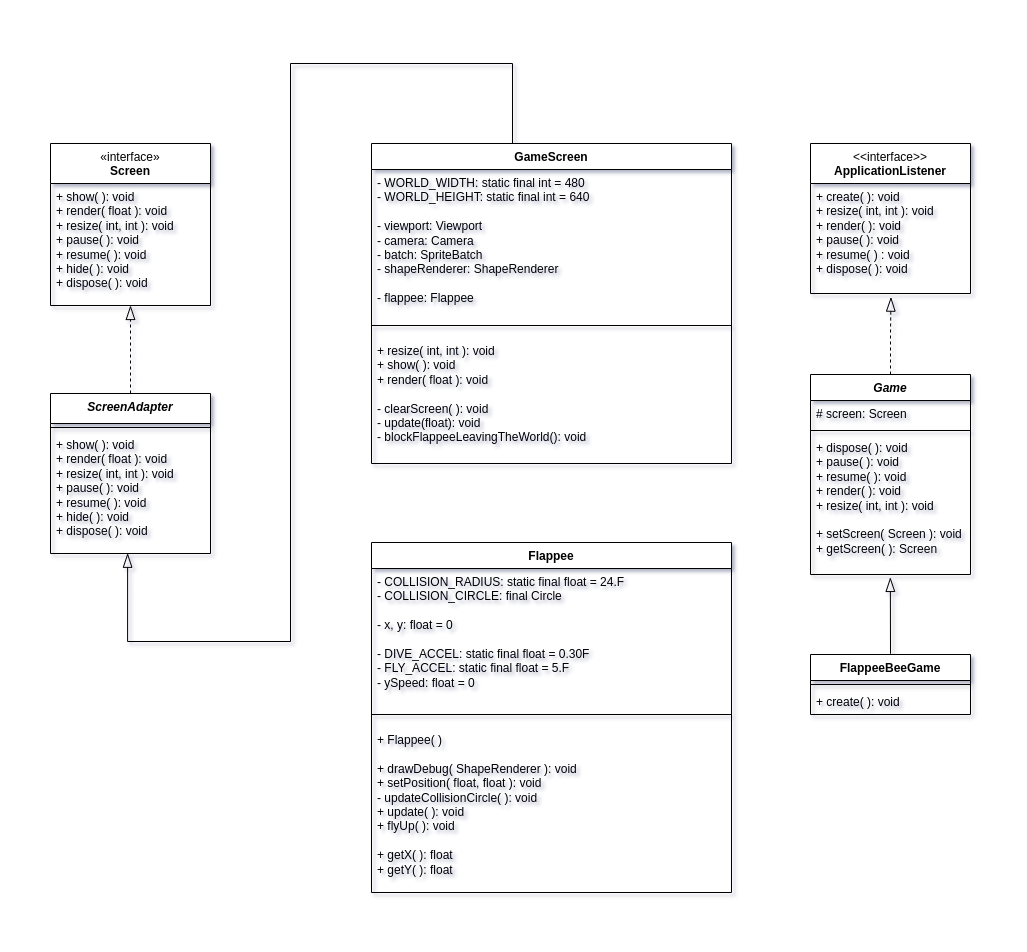

The diagram above was exported from draw.io. Its source (the exported page's mxGraphModel, read from the mxfile embedded in the PNG):
<mxGraphModel dx="521" dy="509" grid="1" gridSize="10" guides="1" tooltips="1" connect="1" arrows="1" fold="1" page="1" pageScale="1" pageWidth="827" pageHeight="1169" math="0" shadow="0">
  <root>
    <mxCell id="0" />
    <mxCell id="1" parent="0" />
    <mxCell id="6yJnT7C3_uJGVyh9SXdD-27" style="edgeStyle=orthogonalEdgeStyle;rounded=0;orthogonalLoop=1;jettySize=auto;html=1;exitX=0.5;exitY=0;exitDx=0;exitDy=0;entryX=0.482;entryY=0.998;entryDx=0;entryDy=0;entryPerimeter=0;endArrow=blockThin;endFill=0;endSize=12;" parent="1" source="6yJnT7C3_uJGVyh9SXdD-1" target="6yJnT7C3_uJGVyh9SXdD-13" edge="1">
      <mxGeometry relative="1" as="geometry">
        <Array as="points">
          <mxPoint x="542" y="120" />
          <mxPoint x="542" y="40" />
          <mxPoint x="320" y="40" />
          <mxPoint x="320" y="618" />
          <mxPoint x="157" y="618" />
        </Array>
      </mxGeometry>
    </mxCell>
    <mxCell id="6yJnT7C3_uJGVyh9SXdD-1" value="GameScreen" style="swimlane;fontStyle=1;align=center;verticalAlign=top;childLayout=stackLayout;horizontal=1;startSize=26;horizontalStack=0;resizeParent=1;resizeParentMax=0;resizeLast=0;collapsible=1;marginBottom=0;whiteSpace=wrap;html=1;" parent="1" vertex="1">
      <mxGeometry x="401" y="120" width="360" height="320" as="geometry">
        <mxRectangle x="417" y="70" width="110" height="30" as="alternateBounds" />
      </mxGeometry>
    </mxCell>
    <mxCell id="6yJnT7C3_uJGVyh9SXdD-2" value="- WORLD_WIDTH: static final int = 480&lt;br&gt;- WORLD_HEIGHT: static final int = 640&lt;br&gt;&lt;br&gt;- viewport: Viewport&lt;br&gt;- camera: Camera&lt;br&gt;- batch: SpriteBatch&lt;br&gt;- shapeRenderer: ShapeRenderer&lt;br&gt;&lt;br&gt;- flappee: Flappee&lt;br&gt;&lt;br&gt;" style="text;strokeColor=none;fillColor=none;align=left;verticalAlign=top;spacingLeft=4;spacingRight=4;overflow=hidden;rotatable=0;points=[[0,0.5],[1,0.5]];portConstraint=eastwest;whiteSpace=wrap;html=1;" parent="6yJnT7C3_uJGVyh9SXdD-1" vertex="1">
      <mxGeometry y="26" width="360" height="144" as="geometry" />
    </mxCell>
    <mxCell id="6yJnT7C3_uJGVyh9SXdD-3" value="" style="line;strokeWidth=1;fillColor=none;align=left;verticalAlign=middle;spacingTop=-1;spacingLeft=3;spacingRight=3;rotatable=0;labelPosition=right;points=[];portConstraint=eastwest;strokeColor=inherit;" parent="6yJnT7C3_uJGVyh9SXdD-1" vertex="1">
      <mxGeometry y="170" width="360" height="24" as="geometry" />
    </mxCell>
    <mxCell id="6yJnT7C3_uJGVyh9SXdD-4" value="+ resize( int, int ): void&lt;br&gt;+ show( ): void&lt;br&gt;+ render( float ): void&lt;br&gt;&lt;br&gt;- clearScreen( ): void&lt;br&gt;- update(float): void&lt;br&gt;- blockFlappeeLeavingTheWorld(): void" style="text;strokeColor=none;fillColor=none;align=left;verticalAlign=top;spacingLeft=4;spacingRight=4;overflow=hidden;rotatable=0;points=[[0,0.5],[1,0.5]];portConstraint=eastwest;whiteSpace=wrap;html=1;" parent="6yJnT7C3_uJGVyh9SXdD-1" vertex="1">
      <mxGeometry y="194" width="360" height="126" as="geometry" />
    </mxCell>
    <mxCell id="6yJnT7C3_uJGVyh9SXdD-6" value="&lt;span style=&quot;font-weight: normal;&quot;&gt;«interface»&lt;/span&gt;&lt;br&gt;Screen" style="swimlane;fontStyle=1;align=center;verticalAlign=top;childLayout=stackLayout;horizontal=1;startSize=40;horizontalStack=0;resizeParent=1;resizeParentMax=0;resizeLast=0;collapsible=1;marginBottom=0;whiteSpace=wrap;html=1;" parent="1" vertex="1">
      <mxGeometry x="80" y="120" width="160" height="162" as="geometry" />
    </mxCell>
    <mxCell id="6yJnT7C3_uJGVyh9SXdD-8" value="" style="line;strokeWidth=1;fillColor=none;align=left;verticalAlign=middle;spacingTop=-1;spacingLeft=3;spacingRight=3;rotatable=0;labelPosition=right;points=[];portConstraint=eastwest;strokeColor=inherit;" parent="6yJnT7C3_uJGVyh9SXdD-6" vertex="1">
      <mxGeometry y="40" width="160" as="geometry" />
    </mxCell>
    <mxCell id="6yJnT7C3_uJGVyh9SXdD-9" value="+ show( ): void&lt;br&gt;+ render( float ): void&lt;br&gt;+ resize( int, int ): void&lt;br&gt;+ pause( ): void&lt;br&gt;+ resume( ): void&lt;br&gt;+ hide( ): void&lt;br&gt;+ dispose( ): void" style="text;strokeColor=none;fillColor=none;align=left;verticalAlign=top;spacingLeft=4;spacingRight=4;overflow=hidden;rotatable=0;points=[[0,0.5],[1,0.5]];portConstraint=eastwest;whiteSpace=wrap;html=1;" parent="6yJnT7C3_uJGVyh9SXdD-6" vertex="1">
      <mxGeometry y="40" width="160" height="122" as="geometry" />
    </mxCell>
    <mxCell id="6yJnT7C3_uJGVyh9SXdD-29" style="edgeStyle=orthogonalEdgeStyle;rounded=0;orthogonalLoop=1;jettySize=auto;html=1;exitX=0.5;exitY=0;exitDx=0;exitDy=0;endArrow=blockThin;endFill=0;endSize=12;dashed=1;" parent="1" source="6yJnT7C3_uJGVyh9SXdD-10" target="6yJnT7C3_uJGVyh9SXdD-6" edge="1">
      <mxGeometry relative="1" as="geometry" />
    </mxCell>
    <mxCell id="6yJnT7C3_uJGVyh9SXdD-10" value="&lt;i&gt;ScreenAdapter&lt;/i&gt;" style="swimlane;fontStyle=1;align=center;verticalAlign=top;childLayout=stackLayout;horizontal=1;startSize=30;horizontalStack=0;resizeParent=1;resizeParentMax=0;resizeLast=0;collapsible=1;marginBottom=0;whiteSpace=wrap;html=1;" parent="1" vertex="1">
      <mxGeometry x="80" y="370" width="160" height="160" as="geometry" />
    </mxCell>
    <mxCell id="6yJnT7C3_uJGVyh9SXdD-12" value="" style="line;strokeWidth=1;fillColor=none;align=left;verticalAlign=middle;spacingTop=-1;spacingLeft=3;spacingRight=3;rotatable=0;labelPosition=right;points=[];portConstraint=eastwest;strokeColor=inherit;" parent="6yJnT7C3_uJGVyh9SXdD-10" vertex="1">
      <mxGeometry y="30" width="160" height="8" as="geometry" />
    </mxCell>
    <mxCell id="6yJnT7C3_uJGVyh9SXdD-13" value="+ show( ): void&lt;br style=&quot;border-color: var(--border-color);&quot;&gt;+ render( float ): void&lt;br style=&quot;border-color: var(--border-color);&quot;&gt;+ resize( int, int ): void&lt;br style=&quot;border-color: var(--border-color);&quot;&gt;+ pause( ): void&lt;br style=&quot;border-color: var(--border-color);&quot;&gt;+ resume( ): void&lt;br style=&quot;border-color: var(--border-color);&quot;&gt;+ hide( ): void&lt;br style=&quot;border-color: var(--border-color);&quot;&gt;+ dispose( ): void" style="text;strokeColor=none;fillColor=none;align=left;verticalAlign=top;spacingLeft=4;spacingRight=4;overflow=hidden;rotatable=0;points=[[0,0.5],[1,0.5]];portConstraint=eastwest;whiteSpace=wrap;html=1;" parent="6yJnT7C3_uJGVyh9SXdD-10" vertex="1">
      <mxGeometry y="38" width="160" height="122" as="geometry" />
    </mxCell>
    <mxCell id="6yJnT7C3_uJGVyh9SXdD-15" value="Flappee" style="swimlane;fontStyle=1;align=center;verticalAlign=top;childLayout=stackLayout;horizontal=1;startSize=26;horizontalStack=0;resizeParent=1;resizeParentMax=0;resizeLast=0;collapsible=1;marginBottom=0;whiteSpace=wrap;html=1;" parent="1" vertex="1">
      <mxGeometry x="401" y="519" width="360" height="350" as="geometry" />
    </mxCell>
    <mxCell id="6yJnT7C3_uJGVyh9SXdD-16" value="- COLLISION_RADIUS: static final float = 24.F&lt;br&gt;- COLLISION_CIRCLE: final Circle&lt;br&gt;&lt;br&gt;- x, y: float = 0&lt;br&gt;&lt;br&gt;- DIVE_ACCEL: static final float = 0.30F&lt;br style=&quot;border-color: var(--border-color);&quot;&gt;- FLY_ACCEL: static final float = 5.F&lt;br style=&quot;border-color: var(--border-color);&quot;&gt;- ySpeed: float = 0" style="text;strokeColor=none;fillColor=none;align=left;verticalAlign=top;spacingLeft=4;spacingRight=4;overflow=hidden;rotatable=0;points=[[0,0.5],[1,0.5]];portConstraint=eastwest;whiteSpace=wrap;html=1;" parent="6yJnT7C3_uJGVyh9SXdD-15" vertex="1">
      <mxGeometry y="26" width="360" height="134" as="geometry" />
    </mxCell>
    <mxCell id="6yJnT7C3_uJGVyh9SXdD-17" value="" style="line;strokeWidth=1;fillColor=none;align=left;verticalAlign=middle;spacingTop=-1;spacingLeft=3;spacingRight=3;rotatable=0;labelPosition=right;points=[];portConstraint=eastwest;strokeColor=inherit;" parent="6yJnT7C3_uJGVyh9SXdD-15" vertex="1">
      <mxGeometry y="160" width="360" height="24" as="geometry" />
    </mxCell>
    <mxCell id="6yJnT7C3_uJGVyh9SXdD-18" value="+ Flappee( )&lt;br&gt;&lt;br&gt;+ drawDebug( ShapeRenderer ): void&lt;br&gt;+ setPosition( float, float ): void&lt;br&gt;- updateCollisionCircle( ): void&lt;br&gt;+ update( ): void&lt;br&gt;+ flyUp( ): void&lt;br&gt;&lt;br&gt;+ getX( ): float&lt;br&gt;+ getY( ): float" style="text;strokeColor=none;fillColor=none;align=left;verticalAlign=top;spacingLeft=4;spacingRight=4;overflow=hidden;rotatable=0;points=[[0,0.5],[1,0.5]];portConstraint=eastwest;whiteSpace=wrap;html=1;" parent="6yJnT7C3_uJGVyh9SXdD-15" vertex="1">
      <mxGeometry y="184" width="360" height="166" as="geometry" />
    </mxCell>
    <mxCell id="g80DKLFBTCCYEabVlOF0-18" style="edgeStyle=orthogonalEdgeStyle;rounded=0;orthogonalLoop=1;jettySize=auto;html=1;entryX=0.499;entryY=1.021;entryDx=0;entryDy=0;entryPerimeter=0;endArrow=blockThin;endFill=0;endSize=12;" parent="1" source="g80DKLFBTCCYEabVlOF0-5" target="g80DKLFBTCCYEabVlOF0-12" edge="1">
      <mxGeometry relative="1" as="geometry">
        <Array as="points">
          <mxPoint x="920" y="630" />
          <mxPoint x="920" y="630" />
        </Array>
      </mxGeometry>
    </mxCell>
    <mxCell id="g80DKLFBTCCYEabVlOF0-5" value="FlappeeBeeGame" style="swimlane;fontStyle=1;align=center;verticalAlign=top;childLayout=stackLayout;horizontal=1;startSize=26;horizontalStack=0;resizeParent=1;resizeParentMax=0;resizeLast=0;collapsible=1;marginBottom=0;whiteSpace=wrap;html=1;" parent="1" vertex="1">
      <mxGeometry x="840" y="631" width="160" height="60" as="geometry" />
    </mxCell>
    <mxCell id="g80DKLFBTCCYEabVlOF0-7" value="" style="line;strokeWidth=1;fillColor=none;align=left;verticalAlign=middle;spacingTop=-1;spacingLeft=3;spacingRight=3;rotatable=0;labelPosition=right;points=[];portConstraint=eastwest;strokeColor=inherit;" parent="g80DKLFBTCCYEabVlOF0-5" vertex="1">
      <mxGeometry y="26" width="160" height="8" as="geometry" />
    </mxCell>
    <mxCell id="g80DKLFBTCCYEabVlOF0-8" value="+ create( ): void" style="text;strokeColor=none;fillColor=none;align=left;verticalAlign=top;spacingLeft=4;spacingRight=4;overflow=hidden;rotatable=0;points=[[0,0.5],[1,0.5]];portConstraint=eastwest;whiteSpace=wrap;html=1;" parent="g80DKLFBTCCYEabVlOF0-5" vertex="1">
      <mxGeometry y="34" width="160" height="26" as="geometry" />
    </mxCell>
    <mxCell id="g80DKLFBTCCYEabVlOF0-17" style="edgeStyle=orthogonalEdgeStyle;rounded=0;orthogonalLoop=1;jettySize=auto;html=1;dashed=1;endArrow=blockThin;endFill=0;endSize=12;entryX=0.503;entryY=1.033;entryDx=0;entryDy=0;entryPerimeter=0;" parent="1" source="g80DKLFBTCCYEabVlOF0-9" target="g80DKLFBTCCYEabVlOF0-16" edge="1">
      <mxGeometry relative="1" as="geometry">
        <mxPoint x="920" y="310" as="targetPoint" />
        <Array as="points">
          <mxPoint x="920" y="310" />
          <mxPoint x="920" y="310" />
        </Array>
      </mxGeometry>
    </mxCell>
    <mxCell id="g80DKLFBTCCYEabVlOF0-9" value="&lt;i&gt;Game&lt;/i&gt;" style="swimlane;fontStyle=1;align=center;verticalAlign=top;childLayout=stackLayout;horizontal=1;startSize=26;horizontalStack=0;resizeParent=1;resizeParentMax=0;resizeLast=0;collapsible=1;marginBottom=0;whiteSpace=wrap;html=1;" parent="1" vertex="1">
      <mxGeometry x="840" y="351" width="160" height="200" as="geometry" />
    </mxCell>
    <mxCell id="g80DKLFBTCCYEabVlOF0-10" value="# screen: Screen" style="text;strokeColor=none;fillColor=none;align=left;verticalAlign=top;spacingLeft=4;spacingRight=4;overflow=hidden;rotatable=0;points=[[0,0.5],[1,0.5]];portConstraint=eastwest;whiteSpace=wrap;html=1;" parent="g80DKLFBTCCYEabVlOF0-9" vertex="1">
      <mxGeometry y="26" width="160" height="26" as="geometry" />
    </mxCell>
    <mxCell id="g80DKLFBTCCYEabVlOF0-11" value="" style="line;strokeWidth=1;fillColor=none;align=left;verticalAlign=middle;spacingTop=-1;spacingLeft=3;spacingRight=3;rotatable=0;labelPosition=right;points=[];portConstraint=eastwest;strokeColor=inherit;" parent="g80DKLFBTCCYEabVlOF0-9" vertex="1">
      <mxGeometry y="52" width="160" height="8" as="geometry" />
    </mxCell>
    <mxCell id="g80DKLFBTCCYEabVlOF0-12" value="+ dispose( ): void&lt;br&gt;+ pause( ): void&lt;br&gt;+ resume( ): void&lt;br&gt;+ render( ): void&lt;br&gt;+ resize( int, int ): void&lt;br&gt;&lt;br&gt;+ setScreen( Screen ): void&lt;br&gt;+ getScreen( ): Screen" style="text;strokeColor=none;fillColor=none;align=left;verticalAlign=top;spacingLeft=4;spacingRight=4;overflow=hidden;rotatable=0;points=[[0,0.5],[1,0.5]];portConstraint=eastwest;whiteSpace=wrap;html=1;" parent="g80DKLFBTCCYEabVlOF0-9" vertex="1">
      <mxGeometry y="60" width="160" height="140" as="geometry" />
    </mxCell>
    <mxCell id="g80DKLFBTCCYEabVlOF0-13" value="&lt;span style=&quot;font-weight: normal;&quot;&gt;&amp;lt;&amp;lt;interface&amp;gt;&amp;gt;&lt;/span&gt;&lt;br&gt;ApplicationListener" style="swimlane;fontStyle=1;align=center;verticalAlign=top;childLayout=stackLayout;horizontal=1;startSize=40;horizontalStack=0;resizeParent=1;resizeParentMax=0;resizeLast=0;collapsible=1;marginBottom=0;whiteSpace=wrap;html=1;" parent="1" vertex="1">
      <mxGeometry x="840" y="120" width="160" height="150" as="geometry" />
    </mxCell>
    <mxCell id="g80DKLFBTCCYEabVlOF0-15" value="" style="line;strokeWidth=1;fillColor=none;align=left;verticalAlign=middle;spacingTop=-1;spacingLeft=3;spacingRight=3;rotatable=0;labelPosition=right;points=[];portConstraint=eastwest;strokeColor=inherit;" parent="g80DKLFBTCCYEabVlOF0-13" vertex="1">
      <mxGeometry y="40" width="160" as="geometry" />
    </mxCell>
    <mxCell id="g80DKLFBTCCYEabVlOF0-16" value="+ create( ): void&lt;br&gt;+ resize( int, int ): void&lt;br&gt;+ render( ): void&lt;br&gt;+ pause( ): void&lt;br&gt;+ resume( ) : void&lt;br&gt;+ dispose( ): void" style="text;strokeColor=none;fillColor=none;align=left;verticalAlign=top;spacingLeft=4;spacingRight=4;overflow=hidden;rotatable=0;points=[[0,0.5],[1,0.5]];portConstraint=eastwest;whiteSpace=wrap;html=1;" parent="g80DKLFBTCCYEabVlOF0-13" vertex="1">
      <mxGeometry y="40" width="160" height="110" as="geometry" />
    </mxCell>
  </root>
</mxGraphModel>